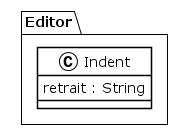

The diagram above was rendered by PlantUML. Its source (embedded in the PNG):
@startuml
!theme plain
package Editor {
class Indent {
	 retrait : String
}
}
@enduml